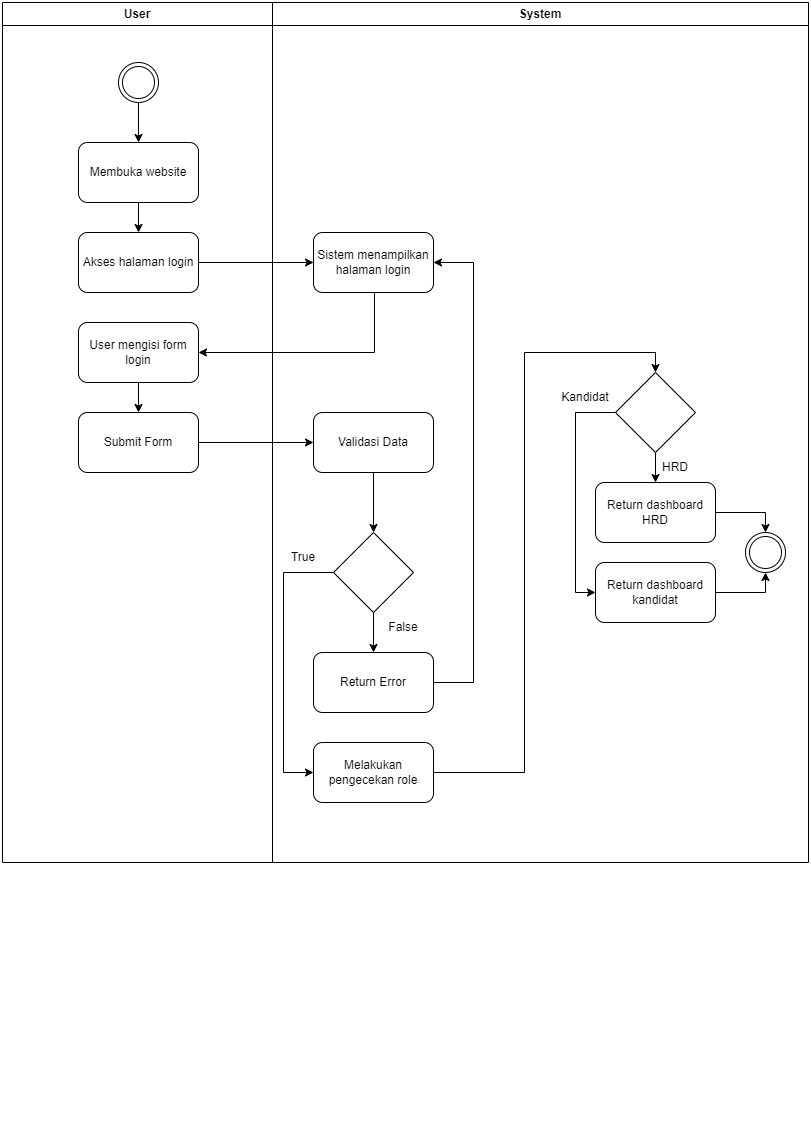

The diagram above was exported from draw.io. Its source (the exported page's mxGraphModel, read from the mxfile embedded in the PNG):
<mxGraphModel dx="1050" dy="618" grid="1" gridSize="10" guides="1" tooltips="1" connect="1" arrows="1" fold="1" page="1" pageScale="1" pageWidth="827" pageHeight="1169" math="0" shadow="0">
  <root>
    <mxCell id="0" />
    <mxCell id="1" parent="0" />
    <mxCell id="I_BDhFiTpm7CmKVHYPl3-41" value="" style="group" parent="1" vertex="1" connectable="0">
      <mxGeometry x="144" y="60" width="806" height="1130" as="geometry" />
    </mxCell>
    <mxCell id="I_BDhFiTpm7CmKVHYPl3-42" value="" style="group" parent="I_BDhFiTpm7CmKVHYPl3-41" vertex="1" connectable="0">
      <mxGeometry width="806" height="1130" as="geometry" />
    </mxCell>
    <mxCell id="I_BDhFiTpm7CmKVHYPl3-2" value="User" style="swimlane;whiteSpace=wrap;html=1;startSize=23;" parent="I_BDhFiTpm7CmKVHYPl3-42" vertex="1">
      <mxGeometry width="270" height="860" as="geometry" />
    </mxCell>
    <mxCell id="I_BDhFiTpm7CmKVHYPl3-3" value="System" style="swimlane;whiteSpace=wrap;html=1;" parent="I_BDhFiTpm7CmKVHYPl3-42" vertex="1">
      <mxGeometry x="270" width="536" height="860" as="geometry" />
    </mxCell>
    <mxCell id="I_BDhFiTpm7CmKVHYPl3-4" style="edgeStyle=orthogonalEdgeStyle;rounded=0;orthogonalLoop=1;jettySize=auto;html=1;" parent="I_BDhFiTpm7CmKVHYPl3-3" source="I_BDhFiTpm7CmKVHYPl3-5" target="I_BDhFiTpm7CmKVHYPl3-7" edge="1">
      <mxGeometry relative="1" as="geometry">
        <mxPoint x="-134" y="140" as="targetPoint" />
      </mxGeometry>
    </mxCell>
    <mxCell id="I_BDhFiTpm7CmKVHYPl3-5" value="" style="ellipse;shape=doubleEllipse;whiteSpace=wrap;html=1;aspect=fixed;" parent="I_BDhFiTpm7CmKVHYPl3-3" vertex="1">
      <mxGeometry x="-154" y="60" width="40" height="40" as="geometry" />
    </mxCell>
    <mxCell id="I_BDhFiTpm7CmKVHYPl3-6" style="edgeStyle=orthogonalEdgeStyle;rounded=0;orthogonalLoop=1;jettySize=auto;html=1;entryX=0.5;entryY=0;entryDx=0;entryDy=0;" parent="I_BDhFiTpm7CmKVHYPl3-3" source="I_BDhFiTpm7CmKVHYPl3-7" target="I_BDhFiTpm7CmKVHYPl3-8" edge="1">
      <mxGeometry relative="1" as="geometry" />
    </mxCell>
    <mxCell id="I_BDhFiTpm7CmKVHYPl3-7" value="Membuka website" style="rounded=1;whiteSpace=wrap;html=1;" parent="I_BDhFiTpm7CmKVHYPl3-3" vertex="1">
      <mxGeometry x="-194" y="140" width="120" height="60" as="geometry" />
    </mxCell>
    <mxCell id="I_BDhFiTpm7CmKVHYPl3-8" value="Akses halaman login" style="rounded=1;whiteSpace=wrap;html=1;" parent="I_BDhFiTpm7CmKVHYPl3-3" vertex="1">
      <mxGeometry x="-194" y="230" width="120" height="60" as="geometry" />
    </mxCell>
    <mxCell id="I_BDhFiTpm7CmKVHYPl3-9" style="edgeStyle=orthogonalEdgeStyle;rounded=0;orthogonalLoop=1;jettySize=auto;html=1;" parent="I_BDhFiTpm7CmKVHYPl3-3" source="I_BDhFiTpm7CmKVHYPl3-10" target="I_BDhFiTpm7CmKVHYPl3-15" edge="1">
      <mxGeometry relative="1" as="geometry" />
    </mxCell>
    <mxCell id="I_BDhFiTpm7CmKVHYPl3-10" value="User mengisi form login" style="rounded=1;whiteSpace=wrap;html=1;" parent="I_BDhFiTpm7CmKVHYPl3-3" vertex="1">
      <mxGeometry x="-194" y="320" width="120" height="60" as="geometry" />
    </mxCell>
    <mxCell id="I_BDhFiTpm7CmKVHYPl3-15" value="Submit Form" style="rounded=1;whiteSpace=wrap;html=1;" parent="I_BDhFiTpm7CmKVHYPl3-3" vertex="1">
      <mxGeometry x="-194" y="410" width="120" height="60" as="geometry" />
    </mxCell>
    <mxCell id="I_BDhFiTpm7CmKVHYPl3-11" value="Sistem menampilkan halaman login" style="rounded=1;whiteSpace=wrap;html=1;" parent="I_BDhFiTpm7CmKVHYPl3-3" vertex="1">
      <mxGeometry x="41" y="230" width="120" height="60" as="geometry" />
    </mxCell>
    <mxCell id="I_BDhFiTpm7CmKVHYPl3-16" style="edgeStyle=orthogonalEdgeStyle;rounded=0;orthogonalLoop=1;jettySize=auto;html=1;entryX=0.5;entryY=0;entryDx=0;entryDy=0;" parent="I_BDhFiTpm7CmKVHYPl3-3" source="I_BDhFiTpm7CmKVHYPl3-17" target="I_BDhFiTpm7CmKVHYPl3-20" edge="1">
      <mxGeometry relative="1" as="geometry" />
    </mxCell>
    <mxCell id="I_BDhFiTpm7CmKVHYPl3-17" value="Validasi Data" style="rounded=1;whiteSpace=wrap;html=1;" parent="I_BDhFiTpm7CmKVHYPl3-3" vertex="1">
      <mxGeometry x="41" y="410" width="120" height="60" as="geometry" />
    </mxCell>
    <mxCell id="I_BDhFiTpm7CmKVHYPl3-18" style="edgeStyle=orthogonalEdgeStyle;rounded=0;orthogonalLoop=1;jettySize=auto;html=1;entryX=0.5;entryY=0;entryDx=0;entryDy=0;" parent="I_BDhFiTpm7CmKVHYPl3-3" source="I_BDhFiTpm7CmKVHYPl3-20" target="I_BDhFiTpm7CmKVHYPl3-22" edge="1">
      <mxGeometry relative="1" as="geometry">
        <mxPoint x="101" y="650" as="targetPoint" />
      </mxGeometry>
    </mxCell>
    <mxCell id="I_BDhFiTpm7CmKVHYPl3-19" style="edgeStyle=orthogonalEdgeStyle;rounded=0;orthogonalLoop=1;jettySize=auto;html=1;entryX=0;entryY=0.5;entryDx=0;entryDy=0;" parent="I_BDhFiTpm7CmKVHYPl3-3" source="I_BDhFiTpm7CmKVHYPl3-20" target="I_BDhFiTpm7CmKVHYPl3-24" edge="1">
      <mxGeometry relative="1" as="geometry">
        <Array as="points">
          <mxPoint x="11" y="570" />
          <mxPoint x="11" y="770" />
        </Array>
      </mxGeometry>
    </mxCell>
    <mxCell id="I_BDhFiTpm7CmKVHYPl3-20" value="" style="rhombus;whiteSpace=wrap;html=1;" parent="I_BDhFiTpm7CmKVHYPl3-3" vertex="1">
      <mxGeometry x="61" y="530" width="80" height="80" as="geometry" />
    </mxCell>
    <mxCell id="I_BDhFiTpm7CmKVHYPl3-21" style="edgeStyle=orthogonalEdgeStyle;rounded=0;orthogonalLoop=1;jettySize=auto;html=1;entryX=1;entryY=0.5;entryDx=0;entryDy=0;exitX=1;exitY=0.5;exitDx=0;exitDy=0;" parent="I_BDhFiTpm7CmKVHYPl3-3" source="I_BDhFiTpm7CmKVHYPl3-22" target="I_BDhFiTpm7CmKVHYPl3-11" edge="1">
      <mxGeometry relative="1" as="geometry">
        <mxPoint x="161" y="680" as="sourcePoint" />
        <Array as="points">
          <mxPoint x="201" y="680" />
          <mxPoint x="201" y="260" />
        </Array>
      </mxGeometry>
    </mxCell>
    <mxCell id="I_BDhFiTpm7CmKVHYPl3-22" value="Return Error" style="rounded=1;whiteSpace=wrap;html=1;" parent="I_BDhFiTpm7CmKVHYPl3-3" vertex="1">
      <mxGeometry x="41" y="650" width="120" height="60" as="geometry" />
    </mxCell>
    <mxCell id="I_BDhFiTpm7CmKVHYPl3-35" style="edgeStyle=orthogonalEdgeStyle;rounded=0;orthogonalLoop=1;jettySize=auto;html=1;entryX=0.5;entryY=0;entryDx=0;entryDy=0;" parent="I_BDhFiTpm7CmKVHYPl3-3" source="I_BDhFiTpm7CmKVHYPl3-24" target="I_BDhFiTpm7CmKVHYPl3-30" edge="1">
      <mxGeometry relative="1" as="geometry" />
    </mxCell>
    <mxCell id="I_BDhFiTpm7CmKVHYPl3-24" value="Melakukan pengecekan role" style="rounded=1;whiteSpace=wrap;html=1;" parent="I_BDhFiTpm7CmKVHYPl3-3" vertex="1">
      <mxGeometry x="41" y="740" width="120" height="60" as="geometry" />
    </mxCell>
    <mxCell id="I_BDhFiTpm7CmKVHYPl3-25" value="False" style="text;html=1;align=center;verticalAlign=middle;whiteSpace=wrap;rounded=0;" parent="I_BDhFiTpm7CmKVHYPl3-3" vertex="1">
      <mxGeometry x="101" y="610" width="60" height="30" as="geometry" />
    </mxCell>
    <mxCell id="I_BDhFiTpm7CmKVHYPl3-26" value="True" style="text;html=1;align=center;verticalAlign=middle;whiteSpace=wrap;rounded=0;" parent="I_BDhFiTpm7CmKVHYPl3-3" vertex="1">
      <mxGeometry x="1" y="540" width="60" height="30" as="geometry" />
    </mxCell>
    <mxCell id="I_BDhFiTpm7CmKVHYPl3-33" style="edgeStyle=orthogonalEdgeStyle;rounded=0;orthogonalLoop=1;jettySize=auto;html=1;entryX=0.5;entryY=0;entryDx=0;entryDy=0;" parent="I_BDhFiTpm7CmKVHYPl3-3" source="I_BDhFiTpm7CmKVHYPl3-30" target="I_BDhFiTpm7CmKVHYPl3-31" edge="1">
      <mxGeometry relative="1" as="geometry">
        <Array as="points" />
      </mxGeometry>
    </mxCell>
    <mxCell id="I_BDhFiTpm7CmKVHYPl3-36" style="edgeStyle=orthogonalEdgeStyle;rounded=0;orthogonalLoop=1;jettySize=auto;html=1;entryX=0;entryY=0.5;entryDx=0;entryDy=0;" parent="I_BDhFiTpm7CmKVHYPl3-3" source="I_BDhFiTpm7CmKVHYPl3-30" target="I_BDhFiTpm7CmKVHYPl3-32" edge="1">
      <mxGeometry relative="1" as="geometry">
        <Array as="points">
          <mxPoint x="303" y="410" />
          <mxPoint x="303" y="590" />
        </Array>
      </mxGeometry>
    </mxCell>
    <mxCell id="I_BDhFiTpm7CmKVHYPl3-30" value="" style="rhombus;whiteSpace=wrap;html=1;" parent="I_BDhFiTpm7CmKVHYPl3-3" vertex="1">
      <mxGeometry x="343" y="370" width="80" height="80" as="geometry" />
    </mxCell>
    <mxCell id="I_BDhFiTpm7CmKVHYPl3-39" style="edgeStyle=orthogonalEdgeStyle;rounded=0;orthogonalLoop=1;jettySize=auto;html=1;entryX=0.5;entryY=0;entryDx=0;entryDy=0;" parent="I_BDhFiTpm7CmKVHYPl3-3" source="I_BDhFiTpm7CmKVHYPl3-31" target="I_BDhFiTpm7CmKVHYPl3-38" edge="1">
      <mxGeometry relative="1" as="geometry" />
    </mxCell>
    <mxCell id="I_BDhFiTpm7CmKVHYPl3-31" value="Return dashboard HRD" style="rounded=1;whiteSpace=wrap;html=1;" parent="I_BDhFiTpm7CmKVHYPl3-3" vertex="1">
      <mxGeometry x="323" y="480" width="120" height="60" as="geometry" />
    </mxCell>
    <mxCell id="I_BDhFiTpm7CmKVHYPl3-40" style="edgeStyle=orthogonalEdgeStyle;rounded=0;orthogonalLoop=1;jettySize=auto;html=1;entryX=0.5;entryY=1;entryDx=0;entryDy=0;" parent="I_BDhFiTpm7CmKVHYPl3-3" source="I_BDhFiTpm7CmKVHYPl3-32" target="I_BDhFiTpm7CmKVHYPl3-38" edge="1">
      <mxGeometry relative="1" as="geometry" />
    </mxCell>
    <mxCell id="I_BDhFiTpm7CmKVHYPl3-32" value="Return dashboard kandidat" style="rounded=1;whiteSpace=wrap;html=1;" parent="I_BDhFiTpm7CmKVHYPl3-3" vertex="1">
      <mxGeometry x="323" y="560" width="120" height="60" as="geometry" />
    </mxCell>
    <mxCell id="I_BDhFiTpm7CmKVHYPl3-34" value="HRD" style="text;html=1;align=center;verticalAlign=middle;whiteSpace=wrap;rounded=0;" parent="I_BDhFiTpm7CmKVHYPl3-3" vertex="1">
      <mxGeometry x="373" y="450" width="60" height="30" as="geometry" />
    </mxCell>
    <mxCell id="I_BDhFiTpm7CmKVHYPl3-37" value="Kandidat" style="text;html=1;align=center;verticalAlign=middle;whiteSpace=wrap;rounded=0;" parent="I_BDhFiTpm7CmKVHYPl3-3" vertex="1">
      <mxGeometry x="283" y="380" width="60" height="30" as="geometry" />
    </mxCell>
    <mxCell id="I_BDhFiTpm7CmKVHYPl3-38" value="" style="ellipse;shape=doubleEllipse;whiteSpace=wrap;html=1;aspect=fixed;" parent="I_BDhFiTpm7CmKVHYPl3-3" vertex="1">
      <mxGeometry x="473" y="530" width="40" height="40" as="geometry" />
    </mxCell>
    <mxCell id="I_BDhFiTpm7CmKVHYPl3-12" style="edgeStyle=orthogonalEdgeStyle;rounded=0;orthogonalLoop=1;jettySize=auto;html=1;" parent="I_BDhFiTpm7CmKVHYPl3-3" source="I_BDhFiTpm7CmKVHYPl3-8" target="I_BDhFiTpm7CmKVHYPl3-11" edge="1">
      <mxGeometry relative="1" as="geometry" />
    </mxCell>
    <mxCell id="I_BDhFiTpm7CmKVHYPl3-13" style="edgeStyle=orthogonalEdgeStyle;rounded=0;orthogonalLoop=1;jettySize=auto;html=1;entryX=1;entryY=0.5;entryDx=0;entryDy=0;" parent="I_BDhFiTpm7CmKVHYPl3-3" source="I_BDhFiTpm7CmKVHYPl3-11" target="I_BDhFiTpm7CmKVHYPl3-10" edge="1">
      <mxGeometry relative="1" as="geometry">
        <Array as="points">
          <mxPoint x="102" y="350" />
        </Array>
      </mxGeometry>
    </mxCell>
    <mxCell id="I_BDhFiTpm7CmKVHYPl3-14" style="edgeStyle=orthogonalEdgeStyle;rounded=0;orthogonalLoop=1;jettySize=auto;html=1;entryX=0;entryY=0.5;entryDx=0;entryDy=0;" parent="I_BDhFiTpm7CmKVHYPl3-3" source="I_BDhFiTpm7CmKVHYPl3-15" target="I_BDhFiTpm7CmKVHYPl3-17" edge="1">
      <mxGeometry relative="1" as="geometry" />
    </mxCell>
  </root>
</mxGraphModel>